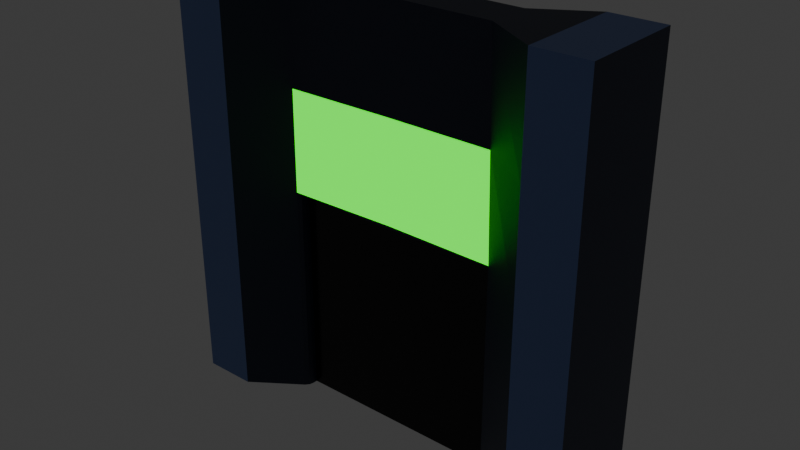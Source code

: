 # Source: wall_thin-middle_door.blend  (saved by Blender 5.0.118; exported with 4.5.12 LTS)
import bpy
from mathutils import Matrix  # noqa: F401  (used for matrix-valued properties, if any)

bpy.ops.wm.read_factory_settings(use_empty=True)
scene = bpy.context.scene
scene.name = 'Scene'

# ---- collections
col_collection = bpy.data.collections.new('Collection'); scene.collection.children.link(col_collection)

# ---- materials (node trees are filled in below, after node groups)
mat_basemat = bpy.data.materials.new('BaseMat')
mat_lightcolormat = bpy.data.materials.new('LightColorMat')
mat_indicatormat = bpy.data.materials.new('IndicatorMat')
mat_doormat = bpy.data.materials.new('DoorMat')

# ---- material node trees
mat_basemat.use_nodes = True; mat_basemat.node_tree.nodes.clear()
_N = mat_basemat.node_tree.nodes; _L = mat_basemat.node_tree.links
n0 = _N.new('ShaderNodeBsdfPrincipled'); n0.name = 'Principled BSDF'; n0.location = (-200, 100)
n0.inputs[0].default_value = (0.016, 0.02519, 0.05781, 1.0)
n1 = _N.new('ShaderNodeOutputMaterial'); n1.name = 'Material Output'; n1.location = (200, 100)
_L.new(n0.outputs[0], n1.inputs[0])
n1.is_active_output = True
mat_lightcolormat.use_nodes = True; mat_lightcolormat.node_tree.nodes.clear()
_N = mat_lightcolormat.node_tree.nodes; _L = mat_lightcolormat.node_tree.links
n0 = _N.new('ShaderNodeBsdfPrincipled'); n0.name = 'Principled BSDF'; n0.location = (-200, 100)
n0.inputs[0].default_value = (0.1384, 0.2195, 0.5029, 1.0)
n1 = _N.new('ShaderNodeOutputMaterial'); n1.name = 'Material Output'; n1.location = (200, 100)
_L.new(n0.outputs[0], n1.inputs[0])
n1.is_active_output = True
mat_indicatormat.use_nodes = True; mat_indicatormat.node_tree.nodes.clear()
_N = mat_indicatormat.node_tree.nodes; _L = mat_indicatormat.node_tree.links
n0 = _N.new('ShaderNodeBsdfPrincipled'); n0.name = 'Principled BSDF'; n0.location = (-200, 100)
n0.inputs[0].default_value = (0.0, 0.0, 0.0, 1.0)
n0.inputs[27].default_value = (0.008584, 1.0, 0.0, 1.0)
n0.inputs[28].default_value = 1.5
n1 = _N.new('ShaderNodeOutputMaterial'); n1.name = 'Material Output'; n1.location = (200, 100)
_L.new(n0.outputs[0], n1.inputs[0])
n1.is_active_output = True
mat_doormat.use_nodes = True; mat_doormat.node_tree.nodes.clear()
_N = mat_doormat.node_tree.nodes; _L = mat_doormat.node_tree.links
n0 = _N.new('ShaderNodeBsdfPrincipled'); n0.name = 'Principled BSDF'; n0.location = (-200, 100)
n0.inputs[0].default_value = (0.03803, 0.03803, 0.03803, 1.0)
n0.inputs[1].default_value = 1.0
n0.inputs[2].default_value = 0.2
n1 = _N.new('ShaderNodeOutputMaterial'); n1.name = 'Material Output'; n1.location = (200, 100)
_L.new(n0.outputs[0], n1.inputs[0])
n1.is_active_output = True

# ---- world
world_world = bpy.data.worlds.new('World'); scene.world = world_world
world_world.use_nodes = True; world_world.node_tree.nodes.clear()
_N = world_world.node_tree.nodes; _L = world_world.node_tree.links
n0 = _N.new('ShaderNodeOutputWorld'); n0.name = 'World Output'; n0.location = (200, 100)
n1 = _N.new('ShaderNodeBackground'); n1.name = 'Background'; n1.location = (-200, 100)
n1.inputs[0].default_value = (0.05088, 0.05088, 0.05088, 1.0)
_L.new(n1.outputs[0], n0.inputs[0])
n0.is_active_output = True
world_world.color = (0.05088, 0.05088, 0.05088)
world_world.sun_shadow_jitter_overblur = 0.0

# ---- meshes
me_cube_001 = bpy.data.meshes.new('Cube.001')
me_cube_001.from_pydata([(-2.0, -0.5, -2.0), (-2.0, -0.5, 2.0), (-2.0, 0.5, -2.0), (-2.0, 0.5, 2.0), (2.0, -0.5, -2.0), (2.0, -0.5, 2.0), (2.0, 0.5, -2.0), (2.0, 0.5, 2.0), (0.0, 0.2, 2.0), (0.0, -0.2, 2.0), (1.0, 0.2, 2.0), (1.0, -0.2, 2.0), (-1.0, -0.2, 2.0), (-1.0, 0.2, 2.0), (-1.5, 0.5, -2.0), (-1.5, -0.5, 2.0), (-1.5, 0.5, 2.0), (-1.5, -0.5, -2.0), (1.5, 0.5, 2.0), (1.5, -0.5, -2.0), (1.5, 0.5, -2.0), (1.5, -0.5, 2.0), (-2.0, -0.5, 0.0), (-2.0, 0.5, 0.0), (2.0, 0.5, 0.0), (2.0, -0.5, 0.0), (-1.5, 0.5, 0.0), (-1.5, -0.5, 0.0), (1.5, -0.5, 0.0), (1.5, 0.5, 0.0), (1.041, -0.1788, -2.0), (1.0, -0.1001, -2.0), (1.012, -0.1439, -2.0), (1.0, 0.1001, -2.0), (1.041, 0.1788, -2.0), (1.012, 0.1439, -2.0), (-1.041, 0.1788, -2.0), (-1.0, 0.1001, -2.0), (-1.012, 0.1439, -2.0), (-1.0, -0.1001, -2.0), (-1.041, -0.1788, -2.0), (-1.012, -0.1439, -2.0), (0.0, -0.1001, 0.0), (0.0, -0.1514, 0.04998), (0.0, -0.1359, 0.01464), (0.0, 0.1001, 0.0), (0.0, 0.1514, 0.04998), (0.0, 0.1359, 0.01464), (1.035, -0.1737, 0.04988), (1.0, -0.1001, 0.0), (1.01, -0.1424, 0.01461), (1.0, 0.1001, 0.0), (1.035, 0.1737, 0.04988), (1.01, 0.1424, 0.01461), (-1.035, 0.1737, 0.04988), (-1.0, 0.1001, 0.0), (-1.01, 0.1424, 0.01461), (-1.0, -0.1001, 0.0), (-1.035, -0.1737, 0.04988), (-1.01, -0.1424, 0.01461), (-2.0, -0.5, 1.0), (-2.0, 0.5, 1.0), (2.0, 0.5, 1.0), (2.0, -0.5, 1.0), (-1.5, 0.5, 1.0), (-1.5, -0.5, 1.0), (1.5, -0.5, 1.0), (1.5, 0.5, 1.0), (1.018, -0.1869, 1.025), (0.0, -0.1757, 1.025), (-1.018, -0.1869, 1.025), (0.0, 0.1757, 1.025), (1.018, 0.1869, 1.025), (-1.018, 0.1869, 1.025)], [], [(60, 1, 3, 61), (67, 18, 7, 62), (62, 7, 5, 63), (65, 15, 1, 60), (20, 6, 4, 19), (16, 3, 1, 15), (10, 8, 9, 11), (18, 10, 11, 21), (8, 13, 12, 9), (2, 14, 17, 0), (61, 3, 16, 64), (13, 16, 15, 12), (7, 18, 21, 5), (63, 5, 21, 66), (4, 25, 28, 19), (2, 23, 26, 14), (17, 27, 22, 0), (6, 24, 25, 4), (20, 29, 24, 6), (0, 22, 23, 2), (49, 31, 32, 50), (50, 32, 30, 48), (52, 34, 35, 53), (53, 35, 33, 51), (55, 37, 38, 56), (56, 38, 36, 54), (58, 40, 41, 59), (59, 41, 39, 57), (43, 58, 59, 44), (44, 59, 57, 42), (46, 52, 53, 47), (47, 53, 51, 45), (54, 46, 47, 56), (56, 47, 45, 55), (48, 43, 44, 50), (50, 44, 42, 49), (19, 28, 48, 30), (33, 31, 49, 51), (33, 35, 34, 20, 19, 30, 32, 31), (34, 52, 29, 20), (39, 37, 55, 57), (14, 36, 38, 37, 39, 41, 40, 17), (14, 26, 54, 36), (40, 58, 27, 17), (42, 57, 55, 45), (68, 11, 9, 69), (42, 45, 51, 49), (69, 9, 12, 70), (71, 8, 10, 72), (73, 13, 8, 71), (66, 21, 11, 68), (72, 10, 18, 67), (64, 16, 13, 73), (70, 12, 15, 65), (58, 70, 65, 27), (26, 64, 73, 54), (52, 72, 67, 29), (28, 66, 68, 48), (54, 73, 71, 46), (46, 71, 72, 52), (43, 69, 70, 58), (48, 68, 69, 43), (25, 63, 66, 28), (23, 61, 64, 26), (27, 65, 60, 22), (24, 62, 63, 25), (29, 67, 62, 24), (22, 60, 61, 23)])
me_cube_001.polygons.foreach_set('material_index', [0, 1, 0, 1, 0, 1, 0, 0, 0, 0, 1, 0, 1, 1, 1, 1, 1, 0, 1, 0, 0, 0, 0, 0, 0, 0, 0, 0, 0, 0, 0, 0, 0, 0, 0, 0, 0, 0, 0, 0, 0, 0, 0, 0, 0, 0, 0, 0, 0, 0, 0, 0, 0, 0, 0, 0, 0, 0, 2, 2, 2, 2, 1, 1, 1, 0, 1, 0])
_uv = me_cube_001.uv_layers.new(name='UVMap')
_uv.uv.foreach_set('vector', [0.5625, 0.0, 0.625, 0.0, 0.625, 0.25, 0.5625, 0.25, 0.5625, 0.4687, 0.625, 0.4688, 0.625, 0.5, 0.5625, 0.5, 0.5625, 0.5, 0.625, 0.5, 0.625, 0.75, 0.5625, 0.75, 0.5625, 0.9688, 0.625, 0.9688, 0.625, 1.0, 0.5625, 1.0, 0.3438, 0.5, 0.375, 0.5, 0.375, 0.75, 0.3438, 0.75, 0.8438, 0.5, 0.875, 0.5, 0.875, 0.75, 0.8438, 0.75, 0.6875, 0.5, 0.75, 0.5, 0.75, 0.75, 0.6875, 0.75, 0.6562, 0.5, 0.6875, 0.5, 0.6875, 0.75, 0.6562, 0.75, 0.75, 0.5, 0.8125, 0.5, 0.8125, 0.75, 0.75, 0.75, 0.125, 0.5, 0.1562, 0.5, 0.1562, 0.75, 0.125, 0.75, 0.5625, 0.25, 0.625, 0.25, 0.625, 0.2812, 0.5625, 0.2812, 0.8125, 0.5, 0.8438, 0.5, 0.8438, 0.75, 0.8125, 0.75, 0.625, 0.5, 0.6562, 0.5, 0.6562, 0.75, 0.625, 0.75, 0.5625, 0.75, 0.625, 0.75, 0.625, 0.7812, 0.5625, 0.7812, 0.375, 0.75, 0.5, 0.75, 0.5, 0.7812, 0.375, 0.7812, 0.375, 0.25, 0.5, 0.25, 0.5, 0.2812, 0.375, 0.2812, 0.375, 0.9688, 0.5, 0.9688, 0.5, 1.0, 0.375, 1.0, 0.375, 0.5, 0.5, 0.5, 0.5, 0.75, 0.375, 0.75, 0.375, 0.4688, 0.5, 0.4688, 0.5, 0.5, 0.375, 0.5, 0.375, 0.0, 0.5, 0.0, 0.5, 0.25, 0.375, 0.25, 0.5, 0.7501, 0.3125, 0.7084, 0.3129, 0.7459, 0.5, 0.8125, 0.5, 0.8125, 0.375, 0.8125, 0.375, 0.8099, 0.5031, 0.8103, 0.5031, 0.4397, 0.375, 0.4401, 0.375, 0.4375, 0.5, 0.4375, 0.5, 0.4375, 0.3129, 0.5041, 0.3125, 0.5416, 0.5, 0.4999, 0.5, 0.4166, 0.1875, 0.5416, 0.1871, 0.5041, 0.5, 0.3125, 0.5, 0.3125, 0.375, 0.3125, 0.375, 0.3099, 0.5031, 0.3103, 0.5031, 0.9397, 0.375, 0.9401, 0.375, 0.9375, 0.5, 0.9375, 0.5, 0.9375, 0.1871, 0.7459, 0.1875, 0.7084, 0.5, 0.8334, 0.5031, 0.875, 0.5031, 0.9397, 0.5, 0.9375, 0.5, 0.875, 0.5, 0.875, 0.5, 0.9375, 0.5, 0.8334, 0.5, 0.7917, 0.5031, 0.375, 0.5031, 0.4397, 0.5, 0.4375, 0.5, 0.375, 0.5, 0.375, 0.5, 0.4375, 0.5, 0.4999, 0.5, 0.4583, 0.5031, 0.3103, 0.5031, 0.375, 0.5, 0.375, 0.5, 0.3125, 0.5, 0.3125, 0.5, 0.375, 0.5, 0.4583, 0.5, 0.4166, 0.5031, 0.8103, 0.5031, 0.875, 0.5, 0.875, 0.5, 0.8125, 0.5, 0.8125, 0.5, 0.875, 0.5, 0.7917, 0.5, 0.7501, 0.375, 0.7812, 0.5, 0.7812, 0.5031, 0.8103, 0.375, 0.8099, 0.3125, 0.5416, 0.3125, 0.7084, 0.5, 0.7501, 0.5, 0.4999, 0.3125, 0.5416, 0.3129, 0.5041, 0.3151, 0.5, 0.3438, 0.5, 0.3438, 0.75, 0.3151, 0.75, 0.3129, 0.7459, 0.3125, 0.7084, 0.375, 0.4401, 0.5031, 0.4397, 0.5, 0.4688, 0.375, 0.4688, 0.1875, 0.7084, 0.1875, 0.5416, 0.5, 0.4166, 0.5, 0.8334, 0.1562, 0.5, 0.1849, 0.5, 0.1871, 0.5041, 0.1875, 0.5416, 0.1875, 0.7084, 0.1871, 0.7459, 0.1849, 0.75, 0.1562, 0.75, 0.375, 0.2812, 0.5, 0.2812, 0.5031, 0.3103, 0.375, 0.3099, 0.375, 0.9401, 0.5031, 0.9397, 0.5, 0.9688, 0.375, 0.9688, 0.5, 0.7917, 0.5, 0.8334, 0.5, 0.4166, 0.5, 0.4583, 0.5641, 0.8114, 0.625, 0.8125, 0.625, 0.875, 0.5641, 0.875, 0.5, 0.7917, 0.5, 0.4583, 0.5, 0.4999, 0.5, 0.7501, 0.5641, 0.875, 0.625, 0.875, 0.625, 0.9375, 0.5641, 0.9386, 0.5641, 0.375, 0.625, 0.375, 0.625, 0.4375, 0.5641, 0.4386, 0.5641, 0.3114, 0.625, 0.3125, 0.625, 0.375, 0.5641, 0.375, 0.5625, 0.7812, 0.625, 0.7812, 0.625, 0.8125, 0.5641, 0.8114, 0.5641, 0.4386, 0.625, 0.4375, 0.625, 0.4688, 0.5625, 0.4687, 0.5625, 0.2812, 0.625, 0.2812, 0.625, 0.3125, 0.5641, 0.3114, 0.5641, 0.9386, 0.625, 0.9375, 0.625, 0.9688, 0.5625, 0.9688, 0.5031, 0.9397, 0.5641, 0.9386, 0.5625, 0.9688, 0.5, 0.9688, 0.5, 0.2812, 0.5625, 0.2812, 0.5641, 0.3114, 0.5031, 0.3103, 0.5031, 0.4397, 0.5641, 0.4386, 0.5625, 0.4687, 0.5, 0.4688, 0.5, 0.7812, 0.5625, 0.7812, 0.5641, 0.8114, 0.5031, 0.8103, 0.5031, 0.3103, 0.5641, 0.3114, 0.5641, 0.375, 0.5031, 0.375, 0.5031, 0.375, 0.5641, 0.375, 0.5641, 0.4386, 0.5031, 0.4397, 0.5031, 0.875, 0.5641, 0.875, 0.5641, 0.9386, 0.5031, 0.9397, 0.5031, 0.8103, 0.5641, 0.8114, 0.5641, 0.875, 0.5031, 0.875, 0.5, 0.75, 0.5625, 0.75, 0.5625, 0.7812, 0.5, 0.7812, 0.5, 0.25, 0.5625, 0.25, 0.5625, 0.2812, 0.5, 0.2812, 0.5, 0.9688, 0.5625, 0.9688, 0.5625, 1.0, 0.5, 1.0, 0.5, 0.5, 0.5625, 0.5, 0.5625, 0.75, 0.5, 0.75, 0.5, 0.4688, 0.5625, 0.4687, 0.5625, 0.5, 0.5, 0.5, 0.5, 0.0, 0.5625, 0.0, 0.5625, 0.25, 0.5, 0.25])
me_cube_001.materials.append(mat_basemat)
me_cube_001.materials.append(mat_lightcolormat)
me_cube_001.materials.append(mat_indicatormat)
me_cube_001.update()
me_cube_002 = bpy.data.meshes.new('Cube.002')
me_cube_002.from_pydata([(0.0, 0.06005, -1.0), (1.0, 0.06005, -1.0), (0.0, 0.06005, 1.0), (-1.0, 0.06005, -1.0), (0.0, -0.06005, -1.0), (-1.0, -0.06005, -1.0), (0.0, -0.06005, 1.0), (1.0, -0.06005, -1.0), (1.0, -0.06005, 1.0), (1.0, 0.06005, 1.0), (-1.0, -0.06005, 1.0), (-1.0, 0.06005, 1.0)], [], [(0, 1, 7, 4), (0, 2, 9, 1), (3, 11, 2, 0), (0, 4, 5, 3), (4, 6, 10, 5), (7, 8, 6, 4), (7, 1, 9, 8), (9, 2, 6, 8), (11, 10, 6, 2), (11, 3, 5, 10)])
_uv = me_cube_002.uv_layers.new(name='UVMap')
_uv.uv.foreach_set('vector', [0.375, 0.375, 0.375, 0.4375, 0.375, 0.8125, 0.375, 0.875, 0.375, 0.375, 0.5, 0.375, 0.5, 0.4375, 0.375, 0.4375, 0.375, 0.3125, 0.5, 0.3125, 0.5, 0.375, 0.375, 0.375, 0.375, 0.375, 0.375, 0.875, 0.375, 0.9375, 0.375, 0.3125, 0.375, 0.875, 0.5, 0.875, 0.5, 0.9375, 0.375, 0.9375, 0.375, 0.8125, 0.5, 0.8125, 0.5, 0.875, 0.375, 0.875, 0.375, 0.8125, 0.375, 0.4375, 0.5, 0.4375, 0.5, 0.8125, 0.5, 0.4375, 0.5, 0.375, 0.5, 0.875, 0.5, 0.8125, 0.5, 0.3125, 0.5, 0.9375, 0.5, 0.875, 0.5, 0.375, 0.5, 0.3125, 0.375, 0.3125, 0.375, 0.9375, 0.5, 0.9375])
me_cube_002.materials.append(mat_doormat)
me_cube_002.materials.append(None)
me_cube_002.update()

# ---- objects
ob_base_col = bpy.data.objects.new('Base-col', me_cube_001)
ob_door = bpy.data.objects.new('Door', me_cube_002)

# ---- transforms, parenting, visibility, modifiers, constraints
ob_base_col.location = (0.0, 0.0, 2.0)
ob_door.location = (0.0, 0.0, 1.0)

# ---- collection membership
col_collection.objects.link(ob_base_col)
col_collection.objects.link(ob_door)

# ---- scene / render settings (as saved in the file)
scene.frame_start = 1; scene.frame_end = 250; scene.frame_set(1)
scene.render.engine = 'BLENDER_EEVEE_NEXT'
scene.render.bake_bias = 0.0
scene.render.bake_samples = 0
scene.cycles.sampling_pattern = 'TABULATED_SOBOL'
scene.eevee.use_volume_custom_range = False
bpy.context.view_layer.update()

# ---- added for rendering (the .blend has no active camera): camera
cam_auto = bpy.data.cameras.new('AutoCamera')
cam_auto.lens = 50.0
cam_auto.sensor_width = 36.0
cam_auto.clip_end = 1000.0
ob_auto_camera = bpy.data.objects.new('AutoCamera', cam_auto)
scene.collection.objects.link(ob_auto_camera)
ob_auto_camera.location = (5.31501, -6.37801, 6.25201)
ob_auto_camera.rotation_euler = (1.09748, -7.21219e-08, 0.694738)
scene.camera = ob_auto_camera
bpy.context.view_layer.update()

